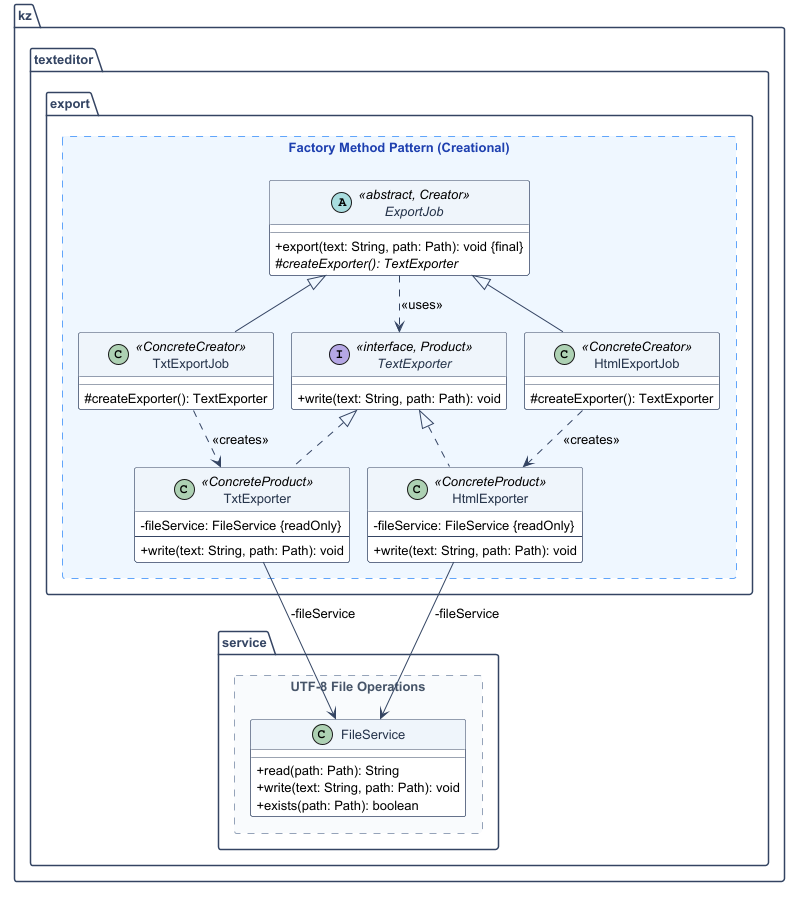

The diagram above was rendered by PlantUML. Its source (embedded in the PNG):
@startuml
!pragma layout smetana
skinparam backgroundColor white
skinparam shadowing false
skinparam defaultFontName SansSerif
skinparam defaultFontSize 13
skinparam classAttributeIconSize 0
skinparam ArrowColor #344563
skinparam packageBorderColor #344563
skinparam packageFontColor #344563
skinparam packageStyle folder
skinparam class {
  BackgroundColor white
  HeaderBackgroundColor #EFF4FA
  BorderColor #344563
  FontColor #25344B
}
skinparam rectangle {
  BackgroundColor<<builderGroup>> #F0FDF5
  BorderColor<<builderGroup>> #33CC77
  FontColor<<builderGroup>> #166534
  BorderStyle<<builderGroup>> dashed
  BackgroundColor<<factoryGroup>> #EFF6FF
  BorderColor<<factoryGroup>> #60A5FA
  FontColor<<factoryGroup>> #1E40AF
  BorderStyle<<factoryGroup>> dashed
  BackgroundColor<<fileGroup>> #F8FAFC
  BorderColor<<fileGroup>> #94A3B8
  FontColor<<fileGroup>> #475569
  BorderStyle<<fileGroup>> dashed
}
hide <<builderGroup>> stereotype
hide <<factoryGroup>> stereotype
hide <<fileGroup>> stereotype

package kz {
  package texteditor {
    package export {
      rectangle "Factory Method Pattern (Creational)" <<factoryGroup>> {
        abstract class ExportJob <<abstract, Creator>> {
          +export(text: String, path: Path): void {final}
          #{abstract} createExporter(): TextExporter
        }
        class TxtExportJob <<ConcreteCreator>> {
          #createExporter(): TextExporter
        }
        class HtmlExportJob <<ConcreteCreator>> {
          #createExporter(): TextExporter
        }
        interface TextExporter <<interface, Product>> {
          +write(text: String, path: Path): void
        }
        class TxtExporter <<ConcreteProduct>> {
          -fileService: FileService {readOnly}
          --
          +write(text: String, path: Path): void
        }
        class HtmlExporter <<ConcreteProduct>> {
          -fileService: FileService {readOnly}
          --
          +write(text: String, path: Path): void
        }
      }
    }
    package service {
      rectangle "UTF-8 File Operations" <<fileGroup>> {
        class FileService {
          +read(path: Path): String
          +write(text: String, path: Path): void
          +exists(path: Path): boolean
        }
      }
    }
  }
}

ExportJob <|-- TxtExportJob
ExportJob <|-- HtmlExportJob
ExportJob ..> TextExporter : <<uses>>
TxtExportJob ..> TxtExporter : <<creates>>
HtmlExportJob ..> HtmlExporter : <<creates>>
TextExporter <|.. TxtExporter
TextExporter <|.. HtmlExporter
TxtExporter --> FileService : -fileService
HtmlExporter --> FileService : -fileService
@enduml